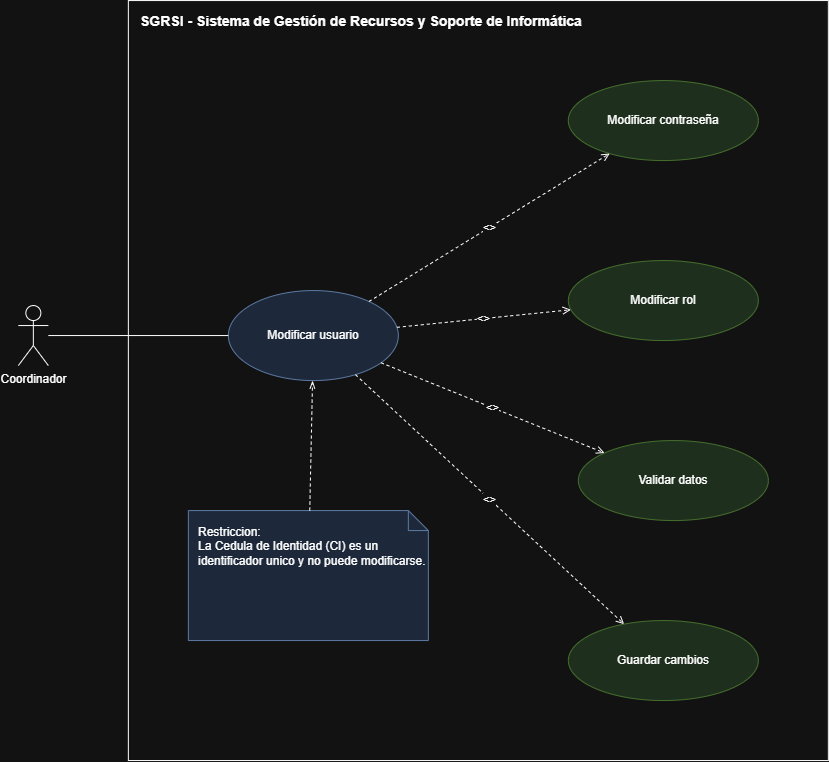

The diagram above was exported from draw.io. Its source (the exported page's mxGraphModel, read from the mxfile embedded in the PNG):
<mxGraphModel dx="1441" dy="797" grid="1" gridSize="10" guides="1" tooltips="1" connect="1" arrows="1" fold="1" page="1" pageScale="1" pageWidth="1100" pageHeight="900" math="0" shadow="0">
  <root>
    <mxCell id="0" />
    <mxCell id="1" parent="0" />
    <mxCell id="boundary" parent="1" style="rounded=0;whiteSpace=wrap;html=1;verticalAlign=top;align=left;spacingLeft=10;spacingTop=6;fontStyle=1;fontSize=14;" value="SGRSI -&amp;nbsp;Sistema de Gestión de Recursos y Soporte de Informática" vertex="1">
      <mxGeometry height="760" width="700" x="280" y="40" as="geometry" />
    </mxCell>
    <mxCell id="actorCoordinador" parent="1" style="shape=umlActor;verticalLabelPosition=bottom;verticalAlign=top;html=1;outlineConnect=0;" value="Coordinador" vertex="1">
      <mxGeometry height="60" width="30" x="170" y="345" as="geometry" />
    </mxCell>
    <mxCell id="ucModificarUsuario" parent="1" style="ellipse;whiteSpace=wrap;html=1;fillColor=#dae8fc;strokeColor=#6c8ebf;" value="Modificar usuario" vertex="1">
      <mxGeometry height="90" width="170" x="380" y="330" as="geometry" />
    </mxCell>
    <mxCell id="ucModificarContrasena" parent="1" style="ellipse;whiteSpace=wrap;html=1;fillColor=#d5e8d4;strokeColor=#82b366;" value="Modificar contraseña" vertex="1">
      <mxGeometry height="80" width="190" x="720" y="120" as="geometry" />
    </mxCell>
    <mxCell id="ucModificarRol" parent="1" style="ellipse;whiteSpace=wrap;html=1;fillColor=#d5e8d4;strokeColor=#82b366;" value="Modificar rol" vertex="1">
      <mxGeometry height="80" width="190" x="720" y="300" as="geometry" />
    </mxCell>
    <mxCell id="ucValidarDatos" parent="1" style="ellipse;whiteSpace=wrap;html=1;fillColor=#d5e8d4;strokeColor=#82b366;" value="Validar datos" vertex="1">
      <mxGeometry height="80" width="190" x="730" y="480" as="geometry" />
    </mxCell>
    <mxCell id="ucGuardarCambios" parent="1" style="ellipse;whiteSpace=wrap;html=1;fillColor=#d5e8d4;strokeColor=#82b366;" value="Guardar cambios" vertex="1">
      <mxGeometry height="80" width="190" x="720" y="660" as="geometry" />
    </mxCell>
    <mxCell id="noteRestriccion" parent="1" style="shape=note;whiteSpace=wrap;html=1;fillColor=#dae8fc;strokeColor=#6c8ebf;size=20;align=left;verticalAlign=top;spacingLeft=8;spacingTop=8;fontSize=12;" value="Restriccion:&#10;La Cedula de Identidad (CI) es un identificador unico y no puede modificarse." vertex="1">
      <mxGeometry height="130" width="240" x="340" y="550" as="geometry" />
    </mxCell>
    <mxCell id="edgeCoordinador" edge="1" parent="1" source="actorCoordinador" style="edgeStyle=none;html=1;endArrow=none;startArrow=none;" target="ucModificarUsuario">
      <mxGeometry relative="1" as="geometry" />
    </mxCell>
    <mxCell id="edgeIncludeContrasena" edge="1" parent="1" source="ucModificarUsuario" style="edgeStyle=none;html=1;dashed=1;endArrow=open;endFill=0;fontSize=11;" target="ucModificarContrasena" value="&lt;&lt;include&gt;&gt;">
      <mxGeometry relative="1" as="geometry" />
    </mxCell>
    <mxCell id="edgeIncludeRol" edge="1" parent="1" source="ucModificarUsuario" style="edgeStyle=none;html=1;dashed=1;endArrow=open;endFill=0;fontSize=11;" target="ucModificarRol" value="&lt;&lt;include&gt;&gt;">
      <mxGeometry relative="1" as="geometry" />
    </mxCell>
    <mxCell id="edgeIncludeValidar" edge="1" parent="1" source="ucModificarUsuario" style="edgeStyle=none;html=1;dashed=1;endArrow=open;endFill=0;fontSize=11;" target="ucValidarDatos" value="&lt;&lt;include&gt;&gt;">
      <mxGeometry relative="1" as="geometry" />
    </mxCell>
    <mxCell id="edgeIncludeGuardar" edge="1" parent="1" source="ucModificarUsuario" style="edgeStyle=none;html=1;dashed=1;endArrow=open;endFill=0;fontSize=11;" target="ucGuardarCambios" value="&lt;&lt;include&gt;&gt;">
      <mxGeometry relative="1" as="geometry" />
    </mxCell>
    <mxCell id="edgeNota" edge="1" parent="1" source="noteRestriccion" style="edgeStyle=none;html=1;dashed=1;endArrow=openThin;startArrow=none;endFill=0;" target="ucModificarUsuario">
      <mxGeometry relative="1" as="geometry" />
    </mxCell>
  </root>
</mxGraphModel>